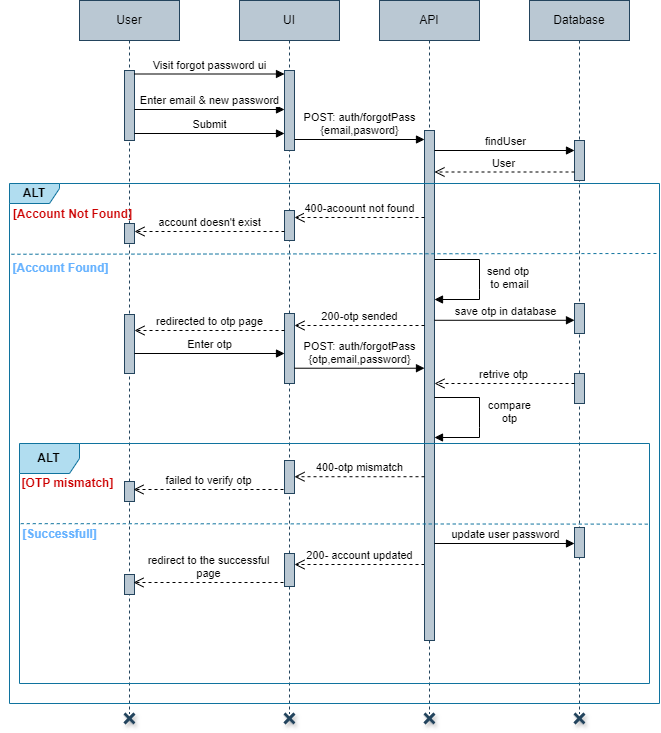

The diagram above was exported from draw.io. Its source (the exported page's mxGraphModel, read from the mxfile embedded in the PNG):
<mxGraphModel dx="2404" dy="655" grid="1" gridSize="10" guides="1" tooltips="1" connect="1" arrows="1" fold="1" page="1" pageScale="1" pageWidth="1169" pageHeight="1654" math="0" shadow="0">
  <root>
    <mxCell id="0" />
    <mxCell id="1" parent="0" />
    <mxCell id="HvsZpaLaHXwzsRAO_Hcz-1" value="User" style="shape=umlLifeline;perimeter=lifelinePerimeter;whiteSpace=wrap;html=1;container=1;dropTarget=0;collapsible=0;recursiveResize=0;outlineConnect=0;portConstraint=eastwest;newEdgeStyle={&quot;edgeStyle&quot;:&quot;elbowEdgeStyle&quot;,&quot;elbow&quot;:&quot;vertical&quot;,&quot;curved&quot;:0,&quot;rounded&quot;:0};fillColor=#bac8d3;strokeColor=#23445d;" parent="1" vertex="1">
      <mxGeometry x="70" y="527" width="100" height="713" as="geometry" />
    </mxCell>
    <mxCell id="HvsZpaLaHXwzsRAO_Hcz-2" value="" style="html=1;points=[[0,0,0,0,5],[0,1,0,0,-5],[1,0,0,0,5],[1,1,0,0,-5]];perimeter=orthogonalPerimeter;outlineConnect=0;targetShapes=umlLifeline;portConstraint=eastwest;newEdgeStyle={&quot;curved&quot;:0,&quot;rounded&quot;:0};fillColor=#bac8d3;strokeColor=#23445d;" parent="HvsZpaLaHXwzsRAO_Hcz-1" vertex="1">
      <mxGeometry x="45" y="70" width="10" height="70" as="geometry" />
    </mxCell>
    <mxCell id="HvsZpaLaHXwzsRAO_Hcz-3" value="UI" style="shape=umlLifeline;perimeter=lifelinePerimeter;whiteSpace=wrap;html=1;container=1;dropTarget=0;collapsible=0;recursiveResize=0;outlineConnect=0;portConstraint=eastwest;newEdgeStyle={&quot;edgeStyle&quot;:&quot;elbowEdgeStyle&quot;,&quot;elbow&quot;:&quot;vertical&quot;,&quot;curved&quot;:0,&quot;rounded&quot;:0};fillColor=#bac8d3;strokeColor=#23445d;" parent="1" vertex="1">
      <mxGeometry x="230" y="527" width="100" height="713" as="geometry" />
    </mxCell>
    <mxCell id="HvsZpaLaHXwzsRAO_Hcz-4" value="" style="html=1;points=[[0,0,0,0,5],[0,1,0,0,-5],[1,0,0,0,5],[1,1,0,0,-5]];perimeter=orthogonalPerimeter;outlineConnect=0;targetShapes=umlLifeline;portConstraint=eastwest;newEdgeStyle={&quot;curved&quot;:0,&quot;rounded&quot;:0};fillColor=#bac8d3;strokeColor=#23445d;" parent="HvsZpaLaHXwzsRAO_Hcz-3" vertex="1">
      <mxGeometry x="45" y="70" width="10" height="80" as="geometry" />
    </mxCell>
    <mxCell id="HvsZpaLaHXwzsRAO_Hcz-5" value="" style="html=1;points=[[0,0,0,0,5],[0,1,0,0,-5],[1,0,0,0,5],[1,1,0,0,-5]];perimeter=orthogonalPerimeter;outlineConnect=0;targetShapes=umlLifeline;portConstraint=eastwest;newEdgeStyle={&quot;curved&quot;:0,&quot;rounded&quot;:0};fillColor=#bac8d3;strokeColor=#23445d;" parent="HvsZpaLaHXwzsRAO_Hcz-3" vertex="1">
      <mxGeometry x="45" y="210" width="10" height="30" as="geometry" />
    </mxCell>
    <mxCell id="HvsZpaLaHXwzsRAO_Hcz-6" value="" style="html=1;points=[[0,0,0,0,5],[0,1,0,0,-5],[1,0,0,0,5],[1,1,0,0,-5]];perimeter=orthogonalPerimeter;outlineConnect=0;targetShapes=umlLifeline;portConstraint=eastwest;newEdgeStyle={&quot;curved&quot;:0,&quot;rounded&quot;:0};fillColor=#bac8d3;strokeColor=#23445d;" parent="HvsZpaLaHXwzsRAO_Hcz-3" vertex="1">
      <mxGeometry x="45" y="553" width="10" height="33" as="geometry" />
    </mxCell>
    <mxCell id="HvsZpaLaHXwzsRAO_Hcz-7" value="200- account updated" style="html=1;verticalAlign=bottom;endArrow=open;dashed=1;endSize=8;curved=0;rounded=0;" parent="HvsZpaLaHXwzsRAO_Hcz-3" edge="1">
      <mxGeometry relative="1" as="geometry">
        <mxPoint x="185" y="564" as="sourcePoint" />
        <mxPoint x="55" y="564" as="targetPoint" />
      </mxGeometry>
    </mxCell>
    <mxCell id="HvsZpaLaHXwzsRAO_Hcz-8" value="" style="html=1;points=[[0,0,0,0,5],[0,1,0,0,-5],[1,0,0,0,5],[1,1,0,0,-5]];perimeter=orthogonalPerimeter;outlineConnect=0;targetShapes=umlLifeline;portConstraint=eastwest;newEdgeStyle={&quot;curved&quot;:0,&quot;rounded&quot;:0};fillColor=#bac8d3;strokeColor=#23445d;" parent="HvsZpaLaHXwzsRAO_Hcz-3" vertex="1">
      <mxGeometry x="-115" y="574" width="10" height="20" as="geometry" />
    </mxCell>
    <mxCell id="HvsZpaLaHXwzsRAO_Hcz-9" value="redirect to the successful&lt;div&gt;page&lt;/div&gt;" style="html=1;verticalAlign=bottom;endArrow=open;dashed=1;endSize=8;curved=0;rounded=0;" parent="HvsZpaLaHXwzsRAO_Hcz-3" edge="1">
      <mxGeometry relative="1" as="geometry">
        <mxPoint x="44" y="582" as="sourcePoint" />
        <mxPoint x="-106" y="582" as="targetPoint" />
      </mxGeometry>
    </mxCell>
    <mxCell id="HvsZpaLaHXwzsRAO_Hcz-10" value="API" style="shape=umlLifeline;perimeter=lifelinePerimeter;whiteSpace=wrap;html=1;container=1;dropTarget=0;collapsible=0;recursiveResize=0;outlineConnect=0;portConstraint=eastwest;newEdgeStyle={&quot;edgeStyle&quot;:&quot;elbowEdgeStyle&quot;,&quot;elbow&quot;:&quot;vertical&quot;,&quot;curved&quot;:0,&quot;rounded&quot;:0};fillColor=#bac8d3;strokeColor=#23445d;" parent="1" vertex="1">
      <mxGeometry x="370" y="527" width="100" height="713" as="geometry" />
    </mxCell>
    <mxCell id="HvsZpaLaHXwzsRAO_Hcz-11" value="" style="html=1;points=[[0,0,0,0,5],[0,1,0,0,-5],[1,0,0,0,5],[1,1,0,0,-5]];perimeter=orthogonalPerimeter;outlineConnect=0;targetShapes=umlLifeline;portConstraint=eastwest;newEdgeStyle={&quot;curved&quot;:0,&quot;rounded&quot;:0};fillColor=#bac8d3;strokeColor=#23445d;" parent="HvsZpaLaHXwzsRAO_Hcz-10" vertex="1">
      <mxGeometry x="45" y="130" width="10" height="510" as="geometry" />
    </mxCell>
    <mxCell id="HvsZpaLaHXwzsRAO_Hcz-12" value="send otp&amp;nbsp;&lt;div&gt;to email&lt;/div&gt;" style="html=1;verticalAlign=bottom;endArrow=block;curved=0;rounded=0;" parent="HvsZpaLaHXwzsRAO_Hcz-10" edge="1">
      <mxGeometry x="0.2143" y="30" width="80" relative="1" as="geometry">
        <mxPoint x="54.99999999999977" y="259.0000000000001" as="sourcePoint" />
        <mxPoint x="55" y="299" as="targetPoint" />
        <Array as="points">
          <mxPoint x="100" y="259" />
          <mxPoint x="100" y="289" />
          <mxPoint x="100" y="299" />
        </Array>
        <mxPoint as="offset" />
      </mxGeometry>
    </mxCell>
    <mxCell id="HvsZpaLaHXwzsRAO_Hcz-13" value="Database" style="shape=umlLifeline;perimeter=lifelinePerimeter;whiteSpace=wrap;html=1;container=1;dropTarget=0;collapsible=0;recursiveResize=0;outlineConnect=0;portConstraint=eastwest;newEdgeStyle={&quot;edgeStyle&quot;:&quot;elbowEdgeStyle&quot;,&quot;elbow&quot;:&quot;vertical&quot;,&quot;curved&quot;:0,&quot;rounded&quot;:0};fillColor=#bac8d3;strokeColor=#23445d;" parent="1" vertex="1">
      <mxGeometry x="520" y="527" width="100" height="713" as="geometry" />
    </mxCell>
    <mxCell id="HvsZpaLaHXwzsRAO_Hcz-14" value="" style="html=1;points=[[0,0,0,0,5],[0,1,0,0,-5],[1,0,0,0,5],[1,1,0,0,-5]];perimeter=orthogonalPerimeter;outlineConnect=0;targetShapes=umlLifeline;portConstraint=eastwest;newEdgeStyle={&quot;curved&quot;:0,&quot;rounded&quot;:0};fillColor=#bac8d3;strokeColor=#23445d;" parent="HvsZpaLaHXwzsRAO_Hcz-13" vertex="1">
      <mxGeometry x="45" y="140" width="10" height="40" as="geometry" />
    </mxCell>
    <mxCell id="HvsZpaLaHXwzsRAO_Hcz-15" value="" style="html=1;points=[[0,0,0,0,5],[0,1,0,0,-5],[1,0,0,0,5],[1,1,0,0,-5]];perimeter=orthogonalPerimeter;outlineConnect=0;targetShapes=umlLifeline;portConstraint=eastwest;newEdgeStyle={&quot;curved&quot;:0,&quot;rounded&quot;:0};fillColor=#bac8d3;strokeColor=#23445d;" parent="HvsZpaLaHXwzsRAO_Hcz-13" vertex="1">
      <mxGeometry x="45" y="373" width="10" height="30" as="geometry" />
    </mxCell>
    <mxCell id="HvsZpaLaHXwzsRAO_Hcz-16" value="" style="html=1;points=[[0,0,0,0,5],[0,1,0,0,-5],[1,0,0,0,5],[1,1,0,0,-5]];perimeter=orthogonalPerimeter;outlineConnect=0;targetShapes=umlLifeline;portConstraint=eastwest;newEdgeStyle={&quot;curved&quot;:0,&quot;rounded&quot;:0};fillColor=#bac8d3;strokeColor=#23445d;" parent="HvsZpaLaHXwzsRAO_Hcz-13" vertex="1">
      <mxGeometry x="45" y="527" width="10" height="30" as="geometry" />
    </mxCell>
    <mxCell id="HvsZpaLaHXwzsRAO_Hcz-17" value="Visit forgot password ui" style="html=1;verticalAlign=bottom;endArrow=block;curved=0;rounded=0;" parent="1" edge="1">
      <mxGeometry width="80" relative="1" as="geometry">
        <mxPoint x="125" y="600.5" as="sourcePoint" />
        <mxPoint x="275" y="600.5" as="targetPoint" />
      </mxGeometry>
    </mxCell>
    <mxCell id="HvsZpaLaHXwzsRAO_Hcz-18" value="Enter email &amp;amp; new password" style="html=1;verticalAlign=bottom;endArrow=block;curved=0;rounded=0;" parent="1" edge="1">
      <mxGeometry width="80" relative="1" as="geometry">
        <mxPoint x="125" y="636.0000000000001" as="sourcePoint" />
        <mxPoint x="275" y="636.0000000000001" as="targetPoint" />
      </mxGeometry>
    </mxCell>
    <mxCell id="HvsZpaLaHXwzsRAO_Hcz-19" value="Submit" style="html=1;verticalAlign=bottom;endArrow=block;curved=0;rounded=0;" parent="1" edge="1">
      <mxGeometry width="80" relative="1" as="geometry">
        <mxPoint x="125" y="660" as="sourcePoint" />
        <mxPoint x="275" y="660" as="targetPoint" />
      </mxGeometry>
    </mxCell>
    <mxCell id="HvsZpaLaHXwzsRAO_Hcz-20" value="POST: auth/forgotPass&lt;div&gt;{email,pasword}&lt;/div&gt;" style="html=1;verticalAlign=bottom;endArrow=block;curved=0;rounded=0;" parent="1" edge="1">
      <mxGeometry width="80" relative="1" as="geometry">
        <mxPoint x="285" y="666" as="sourcePoint" />
        <mxPoint x="415" y="666" as="targetPoint" />
      </mxGeometry>
    </mxCell>
    <mxCell id="HvsZpaLaHXwzsRAO_Hcz-21" value="findUser" style="html=1;verticalAlign=bottom;endArrow=block;curved=0;rounded=0;" parent="1" edge="1">
      <mxGeometry width="80" relative="1" as="geometry">
        <mxPoint x="425" y="677" as="sourcePoint" />
        <mxPoint x="565" y="677" as="targetPoint" />
      </mxGeometry>
    </mxCell>
    <mxCell id="HvsZpaLaHXwzsRAO_Hcz-22" value="User" style="html=1;verticalAlign=bottom;endArrow=open;dashed=1;endSize=8;curved=0;rounded=0;" parent="1" edge="1">
      <mxGeometry relative="1" as="geometry">
        <mxPoint x="565.0000000000001" y="698.5" as="sourcePoint" />
        <mxPoint x="424.9999999999999" y="698.5" as="targetPoint" />
      </mxGeometry>
    </mxCell>
    <mxCell id="HvsZpaLaHXwzsRAO_Hcz-23" value="ALT" style="shape=umlFrame;whiteSpace=wrap;html=1;pointerEvents=0;width=50;height=20;fillColor=#b1ddf0;strokeColor=#10739e;fontStyle=1" parent="1" vertex="1">
      <mxGeometry y="710" width="650" height="520" as="geometry" />
    </mxCell>
    <mxCell id="HvsZpaLaHXwzsRAO_Hcz-24" value="400-acoount not found" style="html=1;verticalAlign=bottom;endArrow=open;dashed=1;endSize=8;curved=0;rounded=0;" parent="1" edge="1">
      <mxGeometry relative="1" as="geometry">
        <mxPoint x="415" y="744.0000000000001" as="sourcePoint" />
        <mxPoint x="285" y="744.0000000000001" as="targetPoint" />
      </mxGeometry>
    </mxCell>
    <mxCell id="HvsZpaLaHXwzsRAO_Hcz-25" value="account doesn't exist" style="html=1;verticalAlign=bottom;endArrow=open;dashed=1;endSize=8;curved=0;rounded=0;" parent="1" edge="1">
      <mxGeometry relative="1" as="geometry">
        <mxPoint x="275" y="758" as="sourcePoint" />
        <mxPoint x="125" y="758" as="targetPoint" />
      </mxGeometry>
    </mxCell>
    <mxCell id="HvsZpaLaHXwzsRAO_Hcz-26" value="" style="html=1;points=[[0,0,0,0,5],[0,1,0,0,-5],[1,0,0,0,5],[1,1,0,0,-5]];perimeter=orthogonalPerimeter;outlineConnect=0;targetShapes=umlLifeline;portConstraint=eastwest;newEdgeStyle={&quot;curved&quot;:0,&quot;rounded&quot;:0};fillColor=#bac8d3;strokeColor=#23445d;" parent="1" vertex="1">
      <mxGeometry x="115" y="750" width="10" height="20" as="geometry" />
    </mxCell>
    <mxCell id="HvsZpaLaHXwzsRAO_Hcz-27" value="" style="endArrow=none;dashed=1;html=1;rounded=0;fillColor=#b1ddf0;strokeColor=#10739e;fontStyle=1;exitX=0;exitY=0.305;exitDx=0;exitDy=0;exitPerimeter=0;entryX=0.997;entryY=0.303;entryDx=0;entryDy=0;entryPerimeter=0;" parent="1" edge="1">
      <mxGeometry width="50" height="50" relative="1" as="geometry">
        <mxPoint x="1.9499999999997726" y="780.7399999999999" as="sourcePoint" />
        <mxPoint x="649.9999999999998" y="779.9999999999999" as="targetPoint" />
      </mxGeometry>
    </mxCell>
    <mxCell id="HvsZpaLaHXwzsRAO_Hcz-28" value="200-otp sended" style="html=1;verticalAlign=bottom;endArrow=open;dashed=1;endSize=8;curved=0;rounded=0;entryX=1;entryY=0;entryDx=0;entryDy=5;entryPerimeter=0;" parent="1" edge="1">
      <mxGeometry relative="1" as="geometry">
        <mxPoint x="415" y="852" as="sourcePoint" />
        <mxPoint x="285" y="852" as="targetPoint" />
      </mxGeometry>
    </mxCell>
    <mxCell id="HvsZpaLaHXwzsRAO_Hcz-29" value="" style="html=1;points=[[0,0,0,0,5],[0,1,0,0,-5],[1,0,0,0,5],[1,1,0,0,-5]];perimeter=orthogonalPerimeter;outlineConnect=0;targetShapes=umlLifeline;portConstraint=eastwest;newEdgeStyle={&quot;curved&quot;:0,&quot;rounded&quot;:0};fillColor=#bac8d3;strokeColor=#23445d;" parent="1" vertex="1">
      <mxGeometry x="275" y="840" width="10" height="70" as="geometry" />
    </mxCell>
    <mxCell id="HvsZpaLaHXwzsRAO_Hcz-30" value="redirected to otp page" style="html=1;verticalAlign=bottom;endArrow=open;dashed=1;endSize=8;curved=0;rounded=0;" parent="1" edge="1">
      <mxGeometry relative="1" as="geometry">
        <mxPoint x="275" y="857" as="sourcePoint" />
        <mxPoint x="125" y="857" as="targetPoint" />
      </mxGeometry>
    </mxCell>
    <mxCell id="HvsZpaLaHXwzsRAO_Hcz-31" value="" style="html=1;points=[[0,0,0,0,5],[0,1,0,0,-5],[1,0,0,0,5],[1,1,0,0,-5]];perimeter=orthogonalPerimeter;outlineConnect=0;targetShapes=umlLifeline;portConstraint=eastwest;newEdgeStyle={&quot;curved&quot;:0,&quot;rounded&quot;:0};fillColor=#bac8d3;strokeColor=#23445d;" parent="1" vertex="1">
      <mxGeometry x="115" y="841" width="10" height="59" as="geometry" />
    </mxCell>
    <mxCell id="HvsZpaLaHXwzsRAO_Hcz-32" value="" style="html=1;points=[[0,0,0,0,5],[0,1,0,0,-5],[1,0,0,0,5],[1,1,0,0,-5]];perimeter=orthogonalPerimeter;outlineConnect=0;targetShapes=umlLifeline;portConstraint=eastwest;newEdgeStyle={&quot;curved&quot;:0,&quot;rounded&quot;:0};fillColor=#bac8d3;strokeColor=#23445d;" parent="1" vertex="1">
      <mxGeometry x="275" y="987" width="10" height="33" as="geometry" />
    </mxCell>
    <mxCell id="HvsZpaLaHXwzsRAO_Hcz-33" value="" style="html=1;points=[[0,0,0,0,5],[0,1,0,0,-5],[1,0,0,0,5],[1,1,0,0,-5]];perimeter=orthogonalPerimeter;outlineConnect=0;targetShapes=umlLifeline;portConstraint=eastwest;newEdgeStyle={&quot;curved&quot;:0,&quot;rounded&quot;:0};fillColor=#bac8d3;strokeColor=#23445d;" parent="1" vertex="1">
      <mxGeometry x="115" y="1008" width="10" height="20" as="geometry" />
    </mxCell>
    <mxCell id="HvsZpaLaHXwzsRAO_Hcz-34" value="failed to verify otp" style="html=1;verticalAlign=bottom;endArrow=open;dashed=1;endSize=8;curved=0;rounded=0;" parent="1" edge="1">
      <mxGeometry relative="1" as="geometry">
        <mxPoint x="274" y="1016" as="sourcePoint" />
        <mxPoint x="124" y="1016" as="targetPoint" />
      </mxGeometry>
    </mxCell>
    <mxCell id="HvsZpaLaHXwzsRAO_Hcz-35" value="Enter otp" style="html=1;verticalAlign=bottom;endArrow=block;curved=0;rounded=0;" parent="1" edge="1">
      <mxGeometry width="80" relative="1" as="geometry">
        <mxPoint x="125" y="880" as="sourcePoint" />
        <mxPoint x="275" y="880" as="targetPoint" />
      </mxGeometry>
    </mxCell>
    <mxCell id="HvsZpaLaHXwzsRAO_Hcz-36" value="POST: auth/forgotPass&lt;div&gt;{otp,email,password}&lt;/div&gt;" style="html=1;verticalAlign=bottom;endArrow=block;curved=0;rounded=0;" parent="1" edge="1">
      <mxGeometry width="80" relative="1" as="geometry">
        <mxPoint x="285" y="894.72" as="sourcePoint" />
        <mxPoint x="415" y="894.72" as="targetPoint" />
      </mxGeometry>
    </mxCell>
    <mxCell id="HvsZpaLaHXwzsRAO_Hcz-37" value="save otp in database" style="html=1;verticalAlign=bottom;endArrow=block;curved=0;rounded=0;" parent="1" edge="1">
      <mxGeometry width="80" relative="1" as="geometry">
        <mxPoint x="425" y="846.78" as="sourcePoint" />
        <mxPoint x="565" y="846.78" as="targetPoint" />
      </mxGeometry>
    </mxCell>
    <mxCell id="HvsZpaLaHXwzsRAO_Hcz-38" value="" style="html=1;points=[[0,0,0,0,5],[0,1,0,0,-5],[1,0,0,0,5],[1,1,0,0,-5]];perimeter=orthogonalPerimeter;outlineConnect=0;targetShapes=umlLifeline;portConstraint=eastwest;newEdgeStyle={&quot;curved&quot;:0,&quot;rounded&quot;:0};fillColor=#bac8d3;strokeColor=#23445d;" parent="1" vertex="1">
      <mxGeometry x="565" y="830" width="10" height="30" as="geometry" />
    </mxCell>
    <mxCell id="HvsZpaLaHXwzsRAO_Hcz-39" value="retrive otp" style="html=1;verticalAlign=bottom;endArrow=open;dashed=1;endSize=8;curved=0;rounded=0;" parent="1" edge="1">
      <mxGeometry relative="1" as="geometry">
        <mxPoint x="565.0000000000001" y="910" as="sourcePoint" />
        <mxPoint x="424.9999999999999" y="910" as="targetPoint" />
      </mxGeometry>
    </mxCell>
    <mxCell id="HvsZpaLaHXwzsRAO_Hcz-40" value="compare&lt;div&gt;otp&lt;/div&gt;" style="html=1;verticalAlign=bottom;endArrow=block;curved=0;rounded=0;" parent="1" edge="1">
      <mxGeometry x="0.1538" y="30" width="80" relative="1" as="geometry">
        <mxPoint x="424.9999999999998" y="924.0000000000001" as="sourcePoint" />
        <mxPoint x="425" y="964" as="targetPoint" />
        <Array as="points">
          <mxPoint x="470" y="924" />
          <mxPoint x="470" y="954" />
          <mxPoint x="470" y="964" />
        </Array>
        <mxPoint as="offset" />
      </mxGeometry>
    </mxCell>
    <mxCell id="HvsZpaLaHXwzsRAO_Hcz-41" value="ALT" style="shape=umlFrame;whiteSpace=wrap;html=1;pointerEvents=0;fillColor=#b1ddf0;strokeColor=#10739e;fontStyle=1" parent="1" vertex="1">
      <mxGeometry x="10" y="970" width="630" height="240" as="geometry" />
    </mxCell>
    <mxCell id="HvsZpaLaHXwzsRAO_Hcz-42" value="" style="endArrow=none;dashed=1;html=1;rounded=0;entryX=1;entryY=0.336;entryDx=0;entryDy=0;entryPerimeter=0;exitX=0.002;exitY=0.334;exitDx=0;exitDy=0;exitPerimeter=0;fillColor=#b1ddf0;strokeColor=#10739e;" parent="1" source="HvsZpaLaHXwzsRAO_Hcz-41" target="HvsZpaLaHXwzsRAO_Hcz-41" edge="1">
      <mxGeometry width="50" height="50" relative="1" as="geometry">
        <mxPoint x="30.00000000000018" y="1050.48" as="sourcePoint" />
        <mxPoint x="632.4000000000003" y="1050" as="targetPoint" />
      </mxGeometry>
    </mxCell>
    <mxCell id="HvsZpaLaHXwzsRAO_Hcz-43" value="400-otp mismatch" style="html=1;verticalAlign=bottom;endArrow=open;dashed=1;endSize=8;curved=0;rounded=0;entryX=1;entryY=0;entryDx=0;entryDy=5;entryPerimeter=0;" parent="1" edge="1">
      <mxGeometry relative="1" as="geometry">
        <mxPoint x="415" y="1003.22" as="sourcePoint" />
        <mxPoint x="285" y="1003.22" as="targetPoint" />
      </mxGeometry>
    </mxCell>
    <mxCell id="HvsZpaLaHXwzsRAO_Hcz-44" value="&lt;b&gt;&lt;font color=&quot;#cc0000&quot;&gt;[OTP mismatch]&lt;/font&gt;&lt;/b&gt;" style="text;html=1;align=center;verticalAlign=middle;resizable=0;points=[];autosize=1;strokeColor=none;fillColor=none;" parent="1" vertex="1">
      <mxGeometry x="-2" y="995" width="120" height="30" as="geometry" />
    </mxCell>
    <mxCell id="HvsZpaLaHXwzsRAO_Hcz-45" value="&lt;b&gt;&lt;font color=&quot;#66b2ff&quot;&gt;[Successfull]&lt;/font&gt;&lt;/b&gt;" style="text;html=1;align=center;verticalAlign=middle;resizable=0;points=[];autosize=1;strokeColor=none;fillColor=none;" parent="1" vertex="1">
      <mxGeometry y="1046" width="100" height="30" as="geometry" />
    </mxCell>
    <mxCell id="HvsZpaLaHXwzsRAO_Hcz-46" value="update user password" style="html=1;verticalAlign=bottom;endArrow=block;curved=0;rounded=0;" parent="1" edge="1">
      <mxGeometry width="80" relative="1" as="geometry">
        <mxPoint x="425" y="1070" as="sourcePoint" />
        <mxPoint x="565" y="1070" as="targetPoint" />
      </mxGeometry>
    </mxCell>
    <mxCell id="HvsZpaLaHXwzsRAO_Hcz-47" value="" style="shape=umlDestroy;whiteSpace=wrap;html=1;strokeWidth=3;targetShapes=umlLifeline;fillColor=#bac8d3;strokeColor=#23445d;aspect=fixed;fontStyle=0;shadow=1;" parent="1" vertex="1">
      <mxGeometry x="115" y="1240" width="10" height="10" as="geometry" />
    </mxCell>
    <mxCell id="HvsZpaLaHXwzsRAO_Hcz-48" value="" style="shape=umlDestroy;whiteSpace=wrap;html=1;strokeWidth=3;targetShapes=umlLifeline;fillColor=#bac8d3;strokeColor=#23445d;aspect=fixed;fontStyle=0;shadow=1;" parent="1" vertex="1">
      <mxGeometry x="275" y="1240" width="10" height="10" as="geometry" />
    </mxCell>
    <mxCell id="HvsZpaLaHXwzsRAO_Hcz-49" value="" style="shape=umlDestroy;whiteSpace=wrap;html=1;strokeWidth=3;targetShapes=umlLifeline;fillColor=#bac8d3;strokeColor=#23445d;aspect=fixed;fontStyle=0;shadow=1;" parent="1" vertex="1">
      <mxGeometry x="415" y="1240" width="10" height="10" as="geometry" />
    </mxCell>
    <mxCell id="HvsZpaLaHXwzsRAO_Hcz-50" value="" style="shape=umlDestroy;whiteSpace=wrap;html=1;strokeWidth=3;targetShapes=umlLifeline;fillColor=#bac8d3;strokeColor=#23445d;aspect=fixed;fontStyle=0;shadow=1;" parent="1" vertex="1">
      <mxGeometry x="565" y="1240" width="10" height="10" as="geometry" />
    </mxCell>
    <mxCell id="HvsZpaLaHXwzsRAO_Hcz-51" value="&lt;b&gt;&lt;font color=&quot;#cc0000&quot;&gt;[Account Not Found]&lt;/font&gt;&lt;/b&gt;" style="text;html=1;align=center;verticalAlign=middle;resizable=0;points=[];autosize=1;strokeColor=none;fillColor=none;" parent="1" vertex="1">
      <mxGeometry x="-7" y="726" width="140" height="30" as="geometry" />
    </mxCell>
    <mxCell id="HvsZpaLaHXwzsRAO_Hcz-52" value="&lt;b&gt;&lt;font color=&quot;#66b2ff&quot;&gt;[Account Found]&lt;/font&gt;&lt;/b&gt;" style="text;html=1;align=center;verticalAlign=middle;resizable=0;points=[];autosize=1;strokeColor=none;fillColor=none;" parent="1" vertex="1">
      <mxGeometry x="-9" y="780" width="120" height="30" as="geometry" />
    </mxCell>
  </root>
</mxGraphModel>